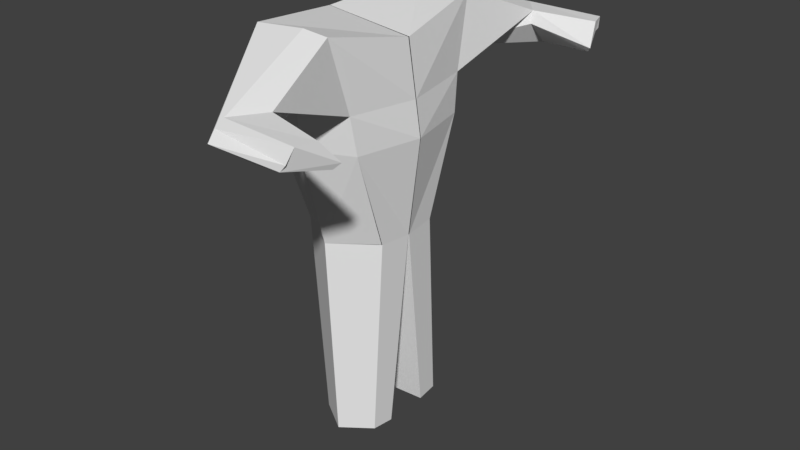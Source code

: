 # Source: Possible_Enemy.blend  (saved by Blender 2.79.0; exported with 4.5.12 LTS)
import bpy
from mathutils import Matrix  # noqa: F401  (used for matrix-valued properties, if any)

bpy.ops.wm.read_factory_settings(use_empty=True)
scene = bpy.context.scene
scene.name = 'Scene'

# ---- collections
col_collection_1 = bpy.data.collections.new('Collection 1'); scene.collection.children.link(col_collection_1)

# ---- world
world_world = bpy.data.worlds.new('World'); scene.world = world_world
world_world.color = (0.05088, 0.05088, 0.05088)
world_world.use_sun_shadow = False
world_world.sun_shadow_jitter_overblur = 0.0
world_world.cycles.sampling_method = 'MANUAL'

# ---- meshes
me_cube = bpy.data.meshes.new('Cube')
me_cube.from_pydata([(-0.2061, 0.2465, -0.5543), (0.4308, 0.2465, -0.5543), (-0.1952, -0.003598, -0.5987), (0.4517, 0.003771, 0.7853), (0.4386, 0.2465, -0.5543), (0.4017, 0.6617, 0.9302), (-0.06108, 0.7607, 0.9549), (0.4574, 0.003544, -0.5695), (-0.2022, 0.001799, 0.862), (0.1426, 0.476, -0.5489), (0.2554, 0.7069, 0.9657), (0.4508, 0.4838, 0.1488), (0.5502, 0.002565, 0.1438), (-0.131, 0.5823, 0.1754), (-0.2464, 0.002024, 0.09385), (0.1504, 0.6797, 0.175), (0.2249, 0.4864, -1.98), (-0.01181, 0.3306, -1.984), (-0.004373, 0.1608, -2.014), (0.4259, 0.3306, -1.984), (0.4386, 0.1657, -1.994), (0.5115, 0.003039, 0.3961), (0.4344, 0.5264, 0.4183), (0.1601, 0.6909, 0.4971), (-0.07538, 0.6864, 0.4876), (-0.229, 0.001935, 0.3959), (0.3871, 1.523, 0.6433), (0.3734, 1.443, 0.6785), (0.4161, 1.601, 0.5894), (0.5335, 1.24, 0.6876), (0.5459, 1.205, 0.6037), (0.5305, 1.385, 0.4319), (0.8951, 1.511, 0.5719), (0.9237, 1.471, 0.6673), (0.8603, 1.52, 0.5278), (0.9664, 1.342, 0.6685), (1.01, 1.221, 0.5215), (0.9756, 1.254, 0.4841)], [], [(25, 8, 6, 24), (22, 23, 30, 29), (21, 22, 5, 3), (0, 13, 15, 9), (6, 8, 3, 5), (10, 5, 27, 26), (7, 4, 11, 12), (9, 15, 11, 1), (2, 14, 13, 0), (2, 0, 17, 18), (16, 19, 20, 18, 17), (9, 4, 19, 16), (0, 9, 16, 17), (7, 2, 18, 20), (4, 7, 20, 19), (13, 24, 23, 15), (12, 11, 22, 21), (15, 23, 22, 11), (14, 25, 24, 13), (31, 28, 34, 37), (29, 30, 36, 35), (6, 10, 26, 28), (23, 24, 31, 30), (24, 6, 28, 31), (5, 22, 29, 27), (27, 29, 35, 33), (26, 27, 33, 32), (30, 31, 37, 36), (28, 26, 32, 34), (32, 33, 35, 36, 37, 34)])
me_cube.use_remesh_preserve_volume = False
me_cube.use_remesh_preserve_attributes = False
me_cube.use_mirror_vertex_groups = False
me_cube.update()

# ---- objects
ob_cube = bpy.data.objects.new('Cube', me_cube)

# ---- transforms, parenting, visibility, modifiers, constraints
ob_cube.location = (-0.07883, -0.09156, 1.09)
ob_cube.lineart.crease_threshold = 0.0
_m = ob_cube.modifiers.new('Mirror', 'MIRROR')
_m.use_axis = (False, True, False)

# ---- collection membership
col_collection_1.objects.link(ob_cube)

# ---- scene / render settings (as saved in the file)
scene.frame_start = 1; scene.frame_end = 39; scene.frame_set(0)
scene.render.engine = 'BLENDER_EEVEE_NEXT'
scene.render.resolution_percentage = 50
scene.render.dither_intensity = 0.0
scene.cycles.use_denoising = False
scene.cycles.samples = 128
scene.cycles.sampling_pattern = 'TABULATED_SOBOL'
scene.cycles.use_adaptive_sampling = False
scene.cycles.use_light_tree = False
scene.cycles.blur_glossy = 0.0
scene.cycles.sample_clamp_indirect = 0.0
scene.view_settings.view_transform = 'Standard'
bpy.context.view_layer.update()

# ---- added for rendering (the .blend has no active camera and no usable light): camera, sun
cam_auto = bpy.data.cameras.new('AutoCamera')
cam_auto.lens = 50.0
cam_auto.sensor_width = 36.0
cam_auto.clip_end = 1000.0
ob_auto_camera = bpy.data.objects.new('AutoCamera', cam_auto)
scene.collection.objects.link(ob_auto_camera)
ob_auto_camera.location = (4.51367, -5.14432, 3.93434)
ob_auto_camera.rotation_euler = (1.09748, -7.21219e-08, 0.694738)
scene.camera = ob_auto_camera
light_auto_sun = bpy.data.lights.new('AutoSun', 'SUN')
light_auto_sun.energy = 3.0
light_auto_sun.angle = 0.0523599
ob_auto_sun = bpy.data.objects.new('AutoSun', light_auto_sun)
scene.collection.objects.link(ob_auto_sun)
ob_auto_sun.rotation_euler = (0.872665, 0.174533, 0.523599)
bpy.context.view_layer.update()
